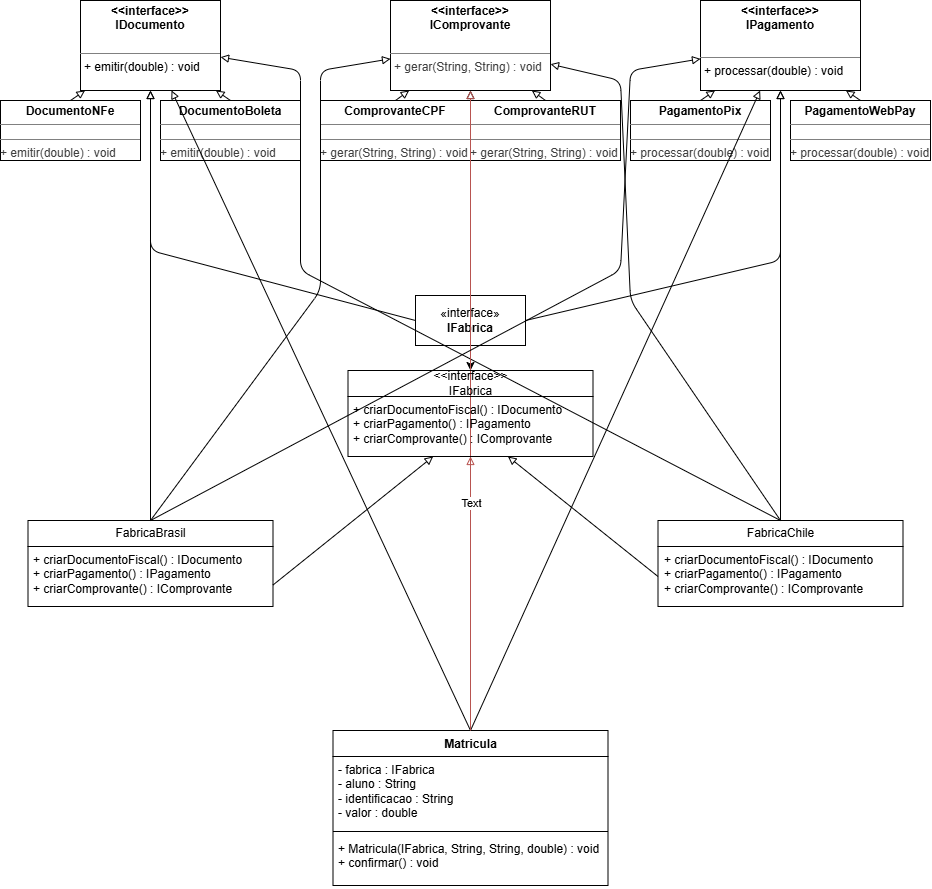

The diagram above was exported from draw.io. Its source (the exported page's mxGraphModel, read from the mxfile embedded in the PNG):
<mxGraphModel dx="1556" dy="833" grid="1" gridSize="10" guides="1" tooltips="1" connect="1" arrows="1" fold="1" page="1" pageScale="1" pageWidth="850" pageHeight="1100" math="0" shadow="0">
  <root>
    <mxCell id="0" />
    <mxCell id="1" parent="0" />
    <mxCell id="_cPaDsaDa3UncuLe7itD-35" edge="1" parent="1" source="_cPaDsaDa3UncuLe7itD-4" style="edgeStyle=none;html=1;entryX=0.5;entryY=0;entryDx=0;entryDy=0;" target="_cPaDsaDa3UncuLe7itD-30">
      <mxGeometry relative="1" as="geometry" />
    </mxCell>
    <mxCell id="_cPaDsaDa3UncuLe7itD-4" parent="1" style="html=1;whiteSpace=wrap;" value="«interface»&lt;br&gt;&lt;b&gt;IFabrica&lt;/b&gt;" vertex="1">
      <mxGeometry height="50" width="110" x="335" y="315" as="geometry" />
    </mxCell>
    <mxCell id="_cPaDsaDa3UncuLe7itD-6" parent="1" style="swimlane;fontStyle=1;align=center;verticalAlign=top;childLayout=stackLayout;horizontal=1;startSize=26;horizontalStack=0;resizeParent=1;resizeParentMax=0;resizeLast=0;collapsible=1;marginBottom=0;whiteSpace=wrap;html=1;" value="Matricula" vertex="1">
      <mxGeometry height="155" width="275" x="252.5" y="750" as="geometry" />
    </mxCell>
    <mxCell id="_cPaDsaDa3UncuLe7itD-7" parent="_cPaDsaDa3UncuLe7itD-6" style="text;strokeColor=none;fillColor=none;align=left;verticalAlign=top;spacingLeft=4;spacingRight=4;overflow=hidden;rotatable=0;points=[[0,0.5],[1,0.5]];portConstraint=eastwest;whiteSpace=wrap;html=1;" value="- fabrica : IFabrica&lt;br&gt;- aluno : String&lt;br&gt;- identificacao : String&lt;br&gt;- valor : double" vertex="1">
      <mxGeometry height="71" width="275" y="26" as="geometry" />
    </mxCell>
    <mxCell id="_cPaDsaDa3UncuLe7itD-8" parent="_cPaDsaDa3UncuLe7itD-6" style="line;strokeWidth=1;fillColor=none;align=left;verticalAlign=middle;spacingTop=-1;spacingLeft=3;spacingRight=3;rotatable=0;labelPosition=right;points=[];portConstraint=eastwest;strokeColor=inherit;" value="" vertex="1">
      <mxGeometry height="8" width="275" y="97" as="geometry" />
    </mxCell>
    <mxCell id="_cPaDsaDa3UncuLe7itD-9" parent="_cPaDsaDa3UncuLe7itD-6" style="text;strokeColor=none;fillColor=none;align=left;verticalAlign=top;spacingLeft=4;spacingRight=4;overflow=hidden;rotatable=0;points=[[0,0.5],[1,0.5]];portConstraint=eastwest;whiteSpace=wrap;html=1;" value="+ Matricula(IFabrica, String, String, double) : void&lt;br&gt;+ confirmar() : void" vertex="1">
      <mxGeometry height="50" width="275" y="105" as="geometry" />
    </mxCell>
    <mxCell id="_cPaDsaDa3UncuLe7itD-10" parent="1" style="verticalAlign=top;align=left;overflow=fill;html=1;whiteSpace=wrap;" value="&lt;p style=&quot;margin:0px;margin-top:4px;text-align:center;&quot;&gt;&lt;b&gt;PagamentoPix&lt;/b&gt;&lt;/p&gt;&lt;hr size=&quot;1&quot; style=&quot;border-style:solid;&quot;&gt;&lt;div style=&quot;height:2px;&quot;&gt;&lt;/div&gt;&lt;hr size=&quot;1&quot; style=&quot;border-style:solid;&quot;&gt;&lt;div style=&quot;height:2px;&quot;&gt;&lt;span style=&quot;color: rgb(63, 63, 63);&quot;&gt;+ processar(double) : void&lt;/span&gt;&lt;/div&gt;" vertex="1">
      <mxGeometry height="60" width="140" x="550" y="120" as="geometry" />
    </mxCell>
    <mxCell id="_cPaDsaDa3UncuLe7itD-11" parent="1" style="verticalAlign=top;align=left;overflow=fill;html=1;whiteSpace=wrap;" value="&lt;p style=&quot;margin:0px;margin-top:4px;text-align:center;&quot;&gt;&lt;b&gt;PagamentoWebPay&lt;/b&gt;&lt;/p&gt;&lt;hr size=&quot;1&quot; style=&quot;border-style:solid;&quot;&gt;&lt;div style=&quot;height:2px;&quot;&gt;&lt;/div&gt;&lt;hr size=&quot;1&quot; style=&quot;border-style:solid;&quot;&gt;&lt;div style=&quot;height:2px;&quot;&gt;&lt;span style=&quot;color: rgb(63, 63, 63);&quot;&gt;+ processar(double) : void&lt;/span&gt;&lt;/div&gt;" vertex="1">
      <mxGeometry height="60" width="140" x="710" y="120" as="geometry" />
    </mxCell>
    <mxCell id="_cPaDsaDa3UncuLe7itD-13" parent="1" style="verticalAlign=top;align=left;overflow=fill;html=1;whiteSpace=wrap;" value="&lt;p style=&quot;margin:0px;margin-top:4px;text-align:center;&quot;&gt;&lt;b&gt;ComprovanteRUT&lt;/b&gt;&lt;/p&gt;&lt;hr size=&quot;1&quot; style=&quot;border-style:solid;&quot;&gt;&lt;div style=&quot;height:2px;&quot;&gt;&lt;/div&gt;&lt;hr size=&quot;1&quot; style=&quot;border-style:solid;&quot;&gt;&lt;div style=&quot;height:2px;&quot;&gt;&lt;span style=&quot;color: rgb(63, 63, 63);&quot;&gt;+ gerar(String, String) : void&lt;/span&gt;&lt;/div&gt;" vertex="1">
      <mxGeometry height="60" width="150" x="390" y="120" as="geometry" />
    </mxCell>
    <mxCell id="_cPaDsaDa3UncuLe7itD-14" parent="1" style="verticalAlign=top;align=left;overflow=fill;html=1;whiteSpace=wrap;" value="&lt;p style=&quot;margin:0px;margin-top:4px;text-align:center;&quot;&gt;&lt;b&gt;ComprovanteCPF&lt;/b&gt;&lt;/p&gt;&lt;hr size=&quot;1&quot; style=&quot;border-style:solid;&quot;&gt;&lt;div style=&quot;height:2px;&quot;&gt;&lt;/div&gt;&lt;hr size=&quot;1&quot; style=&quot;border-style:solid;&quot;&gt;&lt;div style=&quot;height:2px;&quot;&gt;&lt;span style=&quot;color: rgb(63, 63, 63);&quot;&gt;+ gerar(String, String) : void&lt;/span&gt;&lt;/div&gt;" vertex="1">
      <mxGeometry height="60" width="150" x="240" y="120" as="geometry" />
    </mxCell>
    <mxCell id="_cPaDsaDa3UncuLe7itD-15" parent="1" style="verticalAlign=top;align=left;overflow=fill;html=1;whiteSpace=wrap;" value="&lt;p style=&quot;margin:0px;margin-top:4px;text-align:center;&quot;&gt;&lt;b&gt;DocumentoBoleta&lt;/b&gt;&lt;/p&gt;&lt;hr size=&quot;1&quot; style=&quot;border-style:solid;&quot;&gt;&lt;div style=&quot;height:2px;&quot;&gt;&lt;/div&gt;&lt;hr size=&quot;1&quot; style=&quot;border-style:solid;&quot;&gt;&lt;div style=&quot;height:2px;&quot;&gt;&lt;span style=&quot;color: rgb(63, 63, 63);&quot;&gt;+ emitir(double) : void&lt;/span&gt;&lt;/div&gt;" vertex="1">
      <mxGeometry height="60" width="140" x="80" y="120" as="geometry" />
    </mxCell>
    <mxCell id="_cPaDsaDa3UncuLe7itD-16" parent="1" style="verticalAlign=top;align=left;overflow=fill;html=1;whiteSpace=wrap;" value="&lt;p style=&quot;margin:0px;margin-top:4px;text-align:center;&quot;&gt;&lt;b&gt;DocumentoNFe&lt;/b&gt;&lt;/p&gt;&lt;hr size=&quot;1&quot; style=&quot;border-style:solid;&quot;&gt;&lt;div style=&quot;height:2px;&quot;&gt;&lt;/div&gt;&lt;hr size=&quot;1&quot; style=&quot;border-style:solid;&quot;&gt;&lt;div style=&quot;height:2px;&quot;&gt;&lt;span style=&quot;color: rgb(63, 63, 63);&quot;&gt;+ emitir(double) : void&lt;/span&gt;&lt;/div&gt;" vertex="1">
      <mxGeometry height="60" width="140" x="-80" y="120" as="geometry" />
    </mxCell>
    <mxCell id="_cPaDsaDa3UncuLe7itD-21" edge="1" parent="1" source="_cPaDsaDa3UncuLe7itD-18" style="edgeStyle=none;html=1;entryX=0.5;entryY=0;entryDx=0;entryDy=0;startArrow=block;startFill=0;endArrow=none;endFill=0;" target="_cPaDsaDa3UncuLe7itD-16">
      <mxGeometry relative="1" as="geometry" />
    </mxCell>
    <mxCell id="_cPaDsaDa3UncuLe7itD-22" edge="1" parent="1" source="_cPaDsaDa3UncuLe7itD-18" style="edgeStyle=none;html=1;entryX=0.5;entryY=0;entryDx=0;entryDy=0;startArrow=block;startFill=0;endArrow=none;endFill=0;" target="_cPaDsaDa3UncuLe7itD-15">
      <mxGeometry relative="1" as="geometry" />
    </mxCell>
    <mxCell id="_cPaDsaDa3UncuLe7itD-23" edge="1" parent="1" source="_cPaDsaDa3UncuLe7itD-18" style="edgeStyle=none;html=1;entryX=0;entryY=0.5;entryDx=0;entryDy=0;startArrow=block;startFill=0;endArrow=none;endFill=0;" target="_cPaDsaDa3UncuLe7itD-4">
      <mxGeometry relative="1" x="0.009" as="geometry">
        <Array as="points">
          <mxPoint x="70" y="270" />
        </Array>
      </mxGeometry>
    </mxCell>
    <mxCell id="_cPaDsaDa3UncuLe7itD-49" edge="1" parent="1" source="_cPaDsaDa3UncuLe7itD-18" style="edgeStyle=none;html=1;entryX=0.5;entryY=0;entryDx=0;entryDy=0;startArrow=block;startFill=0;endArrow=none;endFill=0;" target="_cPaDsaDa3UncuLe7itD-6">
      <mxGeometry relative="1" as="geometry" />
    </mxCell>
    <mxCell id="_cPaDsaDa3UncuLe7itD-56" edge="1" parent="1" source="_cPaDsaDa3UncuLe7itD-18" style="edgeStyle=none;html=1;entryX=0.5;entryY=0;entryDx=0;entryDy=0;startArrow=block;startFill=0;endArrow=none;endFill=0;" target="_cPaDsaDa3UncuLe7itD-36">
      <mxGeometry relative="1" as="geometry" />
    </mxCell>
    <mxCell id="_cPaDsaDa3UncuLe7itD-57" edge="1" parent="1" source="_cPaDsaDa3UncuLe7itD-18" style="edgeStyle=none;html=1;entryX=0.5;entryY=0;entryDx=0;entryDy=0;endArrow=none;endFill=0;startArrow=block;startFill=0;" target="_cPaDsaDa3UncuLe7itD-38">
      <mxGeometry relative="1" x="-0.0004" as="geometry">
        <Array as="points">
          <mxPoint x="220" y="90" />
          <mxPoint x="220" y="290" />
        </Array>
      </mxGeometry>
    </mxCell>
    <mxCell id="_cPaDsaDa3UncuLe7itD-18" parent="1" style="verticalAlign=top;align=left;overflow=fill;html=1;whiteSpace=wrap;" value="&lt;p style=&quot;margin:0px;margin-top:4px;text-align:center;&quot;&gt;&lt;b&gt;&amp;lt;&amp;lt;interface&amp;gt;&amp;gt;&lt;br&gt;IDocumento&lt;/b&gt;&lt;/p&gt;&lt;p style=&quot;margin:0px;margin-left:4px;&quot;&gt;&lt;br&gt;&lt;/p&gt;&lt;hr size=&quot;1&quot; style=&quot;border-style:solid;&quot;&gt;&lt;p style=&quot;margin:0px;margin-left:4px;&quot;&gt;+ emitir(double) : void&lt;/p&gt;" vertex="1">
      <mxGeometry height="90" width="140" y="20" as="geometry" />
    </mxCell>
    <mxCell id="_cPaDsaDa3UncuLe7itD-24" edge="1" parent="1" source="_cPaDsaDa3UncuLe7itD-19" style="edgeStyle=none;html=1;entryX=0.5;entryY=0;entryDx=0;entryDy=0;startArrow=block;startFill=0;endArrow=none;endFill=0;" target="_cPaDsaDa3UncuLe7itD-14">
      <mxGeometry relative="1" as="geometry" />
    </mxCell>
    <mxCell id="_cPaDsaDa3UncuLe7itD-25" edge="1" parent="1" source="_cPaDsaDa3UncuLe7itD-19" style="edgeStyle=none;html=1;entryX=0.5;entryY=0;entryDx=0;entryDy=0;startArrow=block;startFill=0;endArrow=none;endFill=0;" target="_cPaDsaDa3UncuLe7itD-13">
      <mxGeometry relative="1" as="geometry" />
    </mxCell>
    <mxCell id="_cPaDsaDa3UncuLe7itD-26" edge="1" parent="1" source="_cPaDsaDa3UncuLe7itD-19" style="edgeStyle=none;html=1;entryX=0.5;entryY=0;entryDx=0;entryDy=0;endArrow=none;endFill=0;startArrow=block;startFill=0;" target="_cPaDsaDa3UncuLe7itD-4">
      <mxGeometry relative="1" x="0.2488" as="geometry">
        <Array as="points">
          <mxPoint x="390" y="270" />
        </Array>
      </mxGeometry>
    </mxCell>
    <mxCell id="_cPaDsaDa3UncuLe7itD-51" edge="1" parent="1" source="_cPaDsaDa3UncuLe7itD-19" style="edgeStyle=none;html=1;entryX=0.5;entryY=0;entryDx=0;entryDy=0;fillColor=#f8cecc;strokeColor=#b85450;startArrow=block;startFill=0;endArrow=none;endFill=0;" target="_cPaDsaDa3UncuLe7itD-6">
      <mxGeometry relative="1" as="geometry" />
    </mxCell>
    <mxCell id="_cPaDsaDa3UncuLe7itD-54" edge="1" parent="1" source="_cPaDsaDa3UncuLe7itD-19" style="edgeStyle=none;html=1;entryX=0.5;entryY=0;entryDx=0;entryDy=0;startArrow=block;startFill=0;endArrow=none;endFill=0;" target="_cPaDsaDa3UncuLe7itD-38">
      <mxGeometry relative="1" x="-0.0007" as="geometry">
        <Array as="points">
          <mxPoint x="540" y="100" />
          <mxPoint x="550" y="320" />
        </Array>
      </mxGeometry>
    </mxCell>
    <mxCell id="_cPaDsaDa3UncuLe7itD-55" edge="1" parent="1" source="_cPaDsaDa3UncuLe7itD-19" style="edgeStyle=none;html=1;entryX=0.5;entryY=0;entryDx=0;entryDy=0;startArrow=block;startFill=0;endArrow=none;endFill=0;" target="_cPaDsaDa3UncuLe7itD-36">
      <mxGeometry relative="1" x="-0.0017" as="geometry">
        <Array as="points">
          <mxPoint x="240" y="90" />
          <mxPoint x="240" y="310" />
        </Array>
      </mxGeometry>
    </mxCell>
    <mxCell id="_cPaDsaDa3UncuLe7itD-19" parent="1" style="verticalAlign=top;align=left;overflow=fill;html=1;whiteSpace=wrap;" value="&lt;p style=&quot;margin:0px;margin-top:4px;text-align:center;&quot;&gt;&lt;b&gt;&amp;lt;&amp;lt;interface&amp;gt;&amp;gt;&lt;br&gt;IComprovante&lt;br&gt;&lt;br&gt;&lt;/b&gt;&lt;/p&gt;&lt;hr size=&quot;1&quot; style=&quot;border-style:solid;&quot;&gt;&lt;p style=&quot;margin:0px;margin-left:4px;&quot;&gt;&lt;span style=&quot;color: rgb(63, 63, 63); background-color: transparent;&quot;&gt;+ gerar(String, String) : void&lt;/span&gt;&lt;/p&gt;" vertex="1">
      <mxGeometry height="90" width="160" x="310" y="20" as="geometry" />
    </mxCell>
    <mxCell id="_cPaDsaDa3UncuLe7itD-27" edge="1" parent="1" source="_cPaDsaDa3UncuLe7itD-20" style="edgeStyle=none;html=1;entryX=0.5;entryY=0;entryDx=0;entryDy=0;startArrow=block;startFill=0;endArrow=none;endFill=0;" target="_cPaDsaDa3UncuLe7itD-11">
      <mxGeometry relative="1" as="geometry" />
    </mxCell>
    <mxCell id="_cPaDsaDa3UncuLe7itD-28" edge="1" parent="1" source="_cPaDsaDa3UncuLe7itD-20" style="edgeStyle=none;html=1;entryX=0.5;entryY=0;entryDx=0;entryDy=0;startArrow=block;startFill=0;endArrow=none;endFill=0;" target="_cPaDsaDa3UncuLe7itD-10">
      <mxGeometry relative="1" as="geometry" />
    </mxCell>
    <mxCell id="_cPaDsaDa3UncuLe7itD-29" edge="1" parent="1" source="_cPaDsaDa3UncuLe7itD-20" style="edgeStyle=none;html=1;entryX=1;entryY=0.5;entryDx=0;entryDy=0;startArrow=block;startFill=0;endArrow=none;endFill=0;" target="_cPaDsaDa3UncuLe7itD-4">
      <mxGeometry relative="1" x="0.0001" as="geometry">
        <Array as="points">
          <mxPoint x="700" y="280" />
        </Array>
      </mxGeometry>
    </mxCell>
    <mxCell id="_cPaDsaDa3UncuLe7itD-50" edge="1" parent="1" source="_cPaDsaDa3UncuLe7itD-20" style="edgeStyle=none;html=1;entryX=0.5;entryY=0;entryDx=0;entryDy=0;startArrow=block;startFill=0;endArrow=none;endFill=0;" target="_cPaDsaDa3UncuLe7itD-6">
      <mxGeometry relative="1" as="geometry" />
    </mxCell>
    <mxCell id="_cPaDsaDa3UncuLe7itD-53" edge="1" parent="1" source="_cPaDsaDa3UncuLe7itD-20" style="edgeStyle=none;html=1;entryX=0.5;entryY=0;entryDx=0;entryDy=0;startArrow=block;startFill=0;endArrow=none;endFill=0;" target="_cPaDsaDa3UncuLe7itD-38">
      <mxGeometry relative="1" as="geometry" />
    </mxCell>
    <mxCell id="_cPaDsaDa3UncuLe7itD-58" edge="1" parent="1" source="_cPaDsaDa3UncuLe7itD-20" style="edgeStyle=none;html=1;entryX=0.5;entryY=0;entryDx=0;entryDy=0;startArrow=block;startFill=0;endArrow=none;endFill=0;" target="_cPaDsaDa3UncuLe7itD-36">
      <mxGeometry relative="1" x="0.013" as="geometry">
        <Array as="points">
          <mxPoint x="550" y="90" />
          <mxPoint x="540" y="290" />
        </Array>
      </mxGeometry>
    </mxCell>
    <mxCell id="_cPaDsaDa3UncuLe7itD-20" parent="1" style="verticalAlign=top;align=left;overflow=fill;html=1;whiteSpace=wrap;" value="&lt;p style=&quot;margin:0px;margin-top:4px;text-align:center;&quot;&gt;&lt;b&gt;&amp;lt;&amp;lt;interface&amp;gt;&amp;gt;&lt;br&gt;IPagamento&lt;/b&gt;&lt;/p&gt;&lt;p style=&quot;margin:0px;margin-top:4px;text-align:center;&quot;&gt;&lt;b&gt;&lt;br&gt;&lt;/b&gt;&lt;/p&gt;&lt;hr size=&quot;1&quot; style=&quot;border-style:solid;&quot;&gt;&lt;p style=&quot;margin:0px;margin-left:4px;&quot;&gt;+ processar(double) : void&lt;/p&gt;" vertex="1">
      <mxGeometry height="90" width="160" x="620" y="20" as="geometry" />
    </mxCell>
    <mxCell id="_cPaDsaDa3UncuLe7itD-30" parent="1" style="swimlane;fontStyle=0;childLayout=stackLayout;horizontal=1;startSize=26;fillColor=none;horizontalStack=0;resizeParent=1;resizeParentMax=0;resizeLast=0;collapsible=1;marginBottom=0;whiteSpace=wrap;html=1;" value="&amp;lt;&amp;lt;interface&amp;gt;&amp;gt;&lt;br&gt;IFabrica" vertex="1">
      <mxGeometry height="86" width="245" x="267.5" y="390" as="geometry" />
    </mxCell>
    <mxCell id="_cPaDsaDa3UncuLe7itD-32" parent="_cPaDsaDa3UncuLe7itD-30" style="text;strokeColor=none;fillColor=none;align=left;verticalAlign=top;spacingLeft=4;spacingRight=4;overflow=hidden;rotatable=0;points=[[0,0.5],[1,0.5]];portConstraint=eastwest;whiteSpace=wrap;html=1;" value="+ criarDocumentoFiscal() : IDocumento&lt;br&gt;+ criarPagamento() : IPagamento&lt;br&gt;+ criarComprovante() : IComprovante" vertex="1">
      <mxGeometry height="60" width="245" y="26" as="geometry" />
    </mxCell>
    <mxCell id="_cPaDsaDa3UncuLe7itD-36" parent="1" style="swimlane;fontStyle=0;childLayout=stackLayout;horizontal=1;startSize=26;fillColor=none;horizontalStack=0;resizeParent=1;resizeParentMax=0;resizeLast=0;collapsible=1;marginBottom=0;whiteSpace=wrap;html=1;" value="FabricaBrasil" vertex="1">
      <mxGeometry height="86" width="245" x="-52.5" y="540" as="geometry" />
    </mxCell>
    <mxCell id="_cPaDsaDa3UncuLe7itD-37" parent="_cPaDsaDa3UncuLe7itD-36" style="text;strokeColor=none;fillColor=none;align=left;verticalAlign=top;spacingLeft=4;spacingRight=4;overflow=hidden;rotatable=0;points=[[0,0.5],[1,0.5]];portConstraint=eastwest;whiteSpace=wrap;html=1;" value="+ criarDocumentoFiscal() : IDocumento&lt;br&gt;+ criarPagamento() : IPagamento&lt;br&gt;+ criarComprovante() : IComprovante" vertex="1">
      <mxGeometry height="60" width="245" y="26" as="geometry" />
    </mxCell>
    <mxCell id="_cPaDsaDa3UncuLe7itD-38" parent="1" style="swimlane;fontStyle=0;childLayout=stackLayout;horizontal=1;startSize=26;fillColor=none;horizontalStack=0;resizeParent=1;resizeParentMax=0;resizeLast=0;collapsible=1;marginBottom=0;whiteSpace=wrap;html=1;" value="FabricaChile" vertex="1">
      <mxGeometry height="86" width="245" x="577.5" y="540" as="geometry" />
    </mxCell>
    <mxCell id="_cPaDsaDa3UncuLe7itD-39" parent="_cPaDsaDa3UncuLe7itD-38" style="text;strokeColor=none;fillColor=none;align=left;verticalAlign=top;spacingLeft=4;spacingRight=4;overflow=hidden;rotatable=0;points=[[0,0.5],[1,0.5]];portConstraint=eastwest;whiteSpace=wrap;html=1;" value="+ criarDocumentoFiscal() : IDocumento&lt;br&gt;+ criarPagamento() : IPagamento&lt;br&gt;+ criarComprovante() : IComprovante" vertex="1">
      <mxGeometry height="60" width="245" y="26" as="geometry" />
    </mxCell>
    <mxCell id="_cPaDsaDa3UncuLe7itD-40" edge="1" parent="1" source="_cPaDsaDa3UncuLe7itD-32" style="edgeStyle=none;html=1;entryX=0;entryY=0.5;entryDx=0;entryDy=0;startArrow=block;startFill=0;endArrow=none;endFill=0;" target="_cPaDsaDa3UncuLe7itD-39">
      <mxGeometry relative="1" as="geometry" />
    </mxCell>
    <mxCell id="_cPaDsaDa3UncuLe7itD-41" edge="1" parent="1" source="_cPaDsaDa3UncuLe7itD-32" style="edgeStyle=none;html=1;entryX=1;entryY=0.75;entryDx=0;entryDy=0;startArrow=block;startFill=0;endArrow=none;endFill=0;" target="_cPaDsaDa3UncuLe7itD-36">
      <mxGeometry relative="1" as="geometry" />
    </mxCell>
    <mxCell id="_cPaDsaDa3UncuLe7itD-48" edge="1" parent="1" source="_cPaDsaDa3UncuLe7itD-32" style="edgeStyle=none;html=1;entryX=0.5;entryY=0;entryDx=0;entryDy=0;fillColor=#f8cecc;strokeColor=#b85450;startArrow=block;startFill=0;endArrow=none;endFill=0;" target="_cPaDsaDa3UncuLe7itD-6">
      <mxGeometry relative="1" as="geometry" />
    </mxCell>
    <mxCell id="_cPaDsaDa3UncuLe7itD-52" connectable="0" parent="_cPaDsaDa3UncuLe7itD-48" style="edgeLabel;html=1;align=center;verticalAlign=middle;resizable=0;points=[];" value="Text" vertex="1">
      <mxGeometry relative="1" x="-0.6642" as="geometry">
        <mxPoint as="offset" />
      </mxGeometry>
    </mxCell>
  </root>
</mxGraphModel>